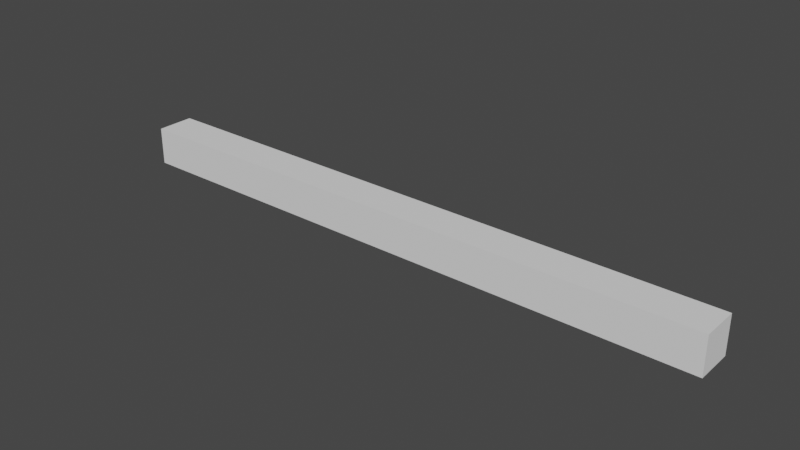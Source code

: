 # Source: Lower_Corner.blend  (saved by Blender 2.81.16; exported with 4.5.12 LTS)
import bpy
from mathutils import Matrix  # noqa: F401  (used for matrix-valued properties, if any)

bpy.ops.wm.read_factory_settings(use_empty=True)
scene = bpy.context.scene
scene.name = 'Scene'

# ---- collections
col_collection = bpy.data.collections.new('Collection'); scene.collection.children.link(col_collection)

# ---- materials (node trees are filled in below, after node groups)
mat_bricks = bpy.data.materials.new('Bricks')

# ---- material node trees

# ---- world
world_world = bpy.data.worlds.new('World'); scene.world = world_world
world_world.use_nodes = True; world_world.node_tree.nodes.clear()
_N = world_world.node_tree.nodes; _L = world_world.node_tree.links
n0 = _N.new('ShaderNodeOutputWorld'); n0.name = 'World Output'; n0.location = (300, 300)
n1 = _N.new('ShaderNodeBackground'); n1.name = 'Background'; n1.location = (10, 300)
n1.inputs[0].default_value = (0.05088, 0.05088, 0.05088, 1.0)
_L.new(n1.outputs[0], n0.inputs[0])
n0.is_active_output = True
world_world.color = (0.05088, 0.05088, 0.05088)
world_world.use_sun_shadow = False
world_world.sun_shadow_jitter_overblur = 0.0

# ---- meshes
me_lod_a_lower_corner = bpy.data.meshes.new('LOD_A_Lower_Corner')
me_lod_a_lower_corner.from_pydata([(0.0, 0.25, 0.25), (0.0, 0.25, 0.0), (0.0, 0.0, 0.25), (0.0, 0.0, 0.0), (-4.0, 0.25, 0.25), (-4.0, 0.25, 0.0), (-4.0, 0.0, 0.25), (-4.0, 0.0, 0.0)], [], [(0, 4, 6, 2), (3, 2, 6, 7), (7, 6, 4, 5), (5, 1, 3, 7), (1, 0, 2, 3), (5, 4, 0, 1)])
_uv = me_lod_a_lower_corner.uv_layers.new(name='UVMap')
_uv.uv.foreach_set('vector', [0.624, 0.4996, 7.438e-08, 0.4996, 7.438e-08, 0.4372, 0.624, 0.4372, 0.624, 0.3124, 0.624, 0.3748, 0.0, 0.3748, 0.0, 0.3124, 0.546, 0.562, 0.546, 0.4996, 0.585, 0.4996, 0.585, 0.562, 7.438e-08, 0.3748, 0.624, 0.3748, 0.624, 0.4372, 7.438e-08, 0.4372, 0.585, 0.562, 0.585, 0.4996, 0.624, 0.4996, 0.624, 0.562, 0.0, 0.3124, 1.86e-08, 0.25, 0.624, 0.25, 0.624, 0.3124])
me_lod_a_lower_corner.materials.append(mat_bricks)
me_lod_a_lower_corner.use_remesh_preserve_volume = False
me_lod_a_lower_corner.use_remesh_preserve_attributes = False
me_lod_a_lower_corner.use_mirror_vertex_groups = False
me_lod_a_lower_corner.update()

# ---- objects
ob_lod_a_lower_corner = bpy.data.objects.new('LOD_A_Lower_Corner', me_lod_a_lower_corner)

# ---- transforms, parenting, visibility, modifiers, constraints
ob_lod_a_lower_corner.location = (0.0, 0.0, 0.0)
ob_lod_a_lower_corner.lock_rotations_4d = False
ob_lod_a_lower_corner.empty_display_type = 'ARROWS'
ob_lod_a_lower_corner.lineart.crease_threshold = 0.0

# ---- collection membership
col_collection.objects.link(ob_lod_a_lower_corner)

# ---- scene / render settings (as saved in the file)
scene.frame_start = 1; scene.frame_end = 250; scene.frame_set(1)
scene.render.engine = 'BLENDER_EEVEE_NEXT'
scene.cycles.use_denoising = False
scene.cycles.samples = 128
scene.cycles.sampling_pattern = 'TABULATED_SOBOL'
scene.cycles.use_adaptive_sampling = False
scene.cycles.use_light_tree = False
scene.view_settings.view_transform = 'Filmic'
bpy.context.view_layer.update()

# ---- added for rendering (the .blend has no active camera and no usable light): camera, sun
cam_auto = bpy.data.cameras.new('AutoCamera')
cam_auto.lens = 50.0
cam_auto.sensor_width = 36.0
cam_auto.clip_end = 1000.0
ob_auto_camera = bpy.data.objects.new('AutoCamera', cam_auto)
scene.collection.objects.link(ob_auto_camera)
ob_auto_camera.location = (1.71533, -4.33339, 3.09726)
ob_auto_camera.rotation_euler = (1.09748, -7.21219e-08, 0.694738)
scene.camera = ob_auto_camera
light_auto_sun = bpy.data.lights.new('AutoSun', 'SUN')
light_auto_sun.energy = 3.0
light_auto_sun.angle = 0.0523599
ob_auto_sun = bpy.data.objects.new('AutoSun', light_auto_sun)
scene.collection.objects.link(ob_auto_sun)
ob_auto_sun.rotation_euler = (0.872665, 0.174533, 0.523599)
bpy.context.view_layer.update()
